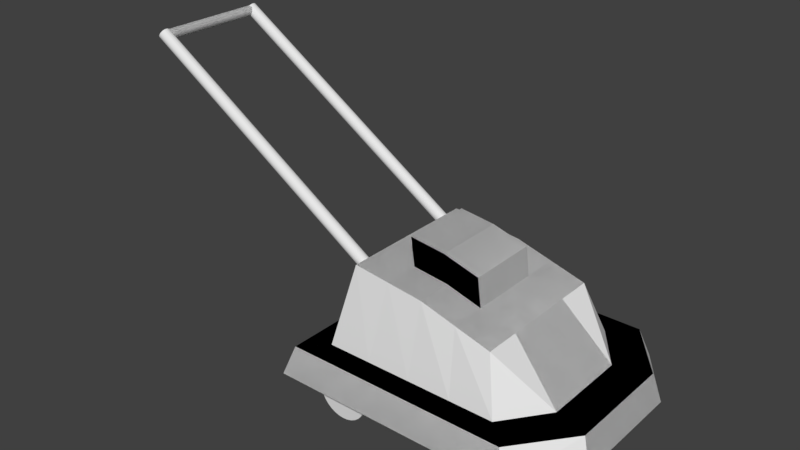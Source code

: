 # Source: lawnmower.blend  (saved by Blender 2.80.75; exported with 4.5.12 LTS)
import bpy
from mathutils import Matrix  # noqa: F401  (used for matrix-valued properties, if any)

bpy.ops.wm.read_factory_settings(use_empty=True)
scene = bpy.context.scene
scene.name = 'Scene'

# ---- collections
col_collection_1 = bpy.data.collections.new('Collection 1'); scene.collection.children.link(col_collection_1)

# ---- world
world_world = bpy.data.worlds.new('World'); scene.world = world_world
world_world.color = (0.05088, 0.05088, 0.05088)
world_world.use_sun_shadow = False
world_world.sun_shadow_jitter_overblur = 0.0
world_world.cycles.sampling_method = 'MANUAL'

# ---- meshes
me_cylinder_001 = bpy.data.meshes.new('Cylinder.001')
me_cylinder_001.from_pydata([(0.6687, 0.8405, 0.4353), (0.6687, 0.6666, 0.4353), (0.7108, 0.8405, 0.4311), (0.7108, 0.6666, 0.4311), (0.7512, 0.8405, 0.4188), (0.7512, 0.6666, 0.4188), (0.7885, 0.8405, 0.3989), (0.7885, 0.6666, 0.3989), (0.8211, 0.8405, 0.3721), (0.8211, 0.6666, 0.3721), (0.8479, 0.8405, 0.3395), (0.8479, 0.6666, 0.3395), (0.8679, 0.8405, 0.3022), (0.8679, 0.6666, 0.3022), (0.8801, 0.8405, 0.2618), (0.8801, 0.6666, 0.2618), (0.8843, 0.8405, 0.2197), (0.8843, 0.6666, 0.2197), (0.8801, 0.8405, 0.1776), (0.8801, 0.6666, 0.1776), (0.8679, 0.8405, 0.1372), (0.8679, 0.6666, 0.1372), (0.8479, 0.8405, 0.09994), (0.8479, 0.6666, 0.09994), (0.8211, 0.8405, 0.06728), (0.8211, 0.6666, 0.06728), (0.7885, 0.8405, 0.04047), (0.7885, 0.6666, 0.04047), (0.7512, 0.8405, 0.02055), (0.7512, 0.6666, 0.02055), (0.7108, 0.8405, 0.008287), (0.7108, 0.6666, 0.008287), (0.6687, 0.8405, 0.004146), (0.6687, 0.6666, 0.004145), (0.6267, 0.8405, 0.008287), (0.6267, 0.6666, 0.008287), (0.5862, 0.8405, 0.02055), (0.5862, 0.6666, 0.02055), (0.5489, 0.8405, 0.04047), (0.5489, 0.6666, 0.04047), (0.5163, 0.8405, 0.06728), (0.5163, 0.6666, 0.06728), (0.4895, 0.8405, 0.09994), (0.4895, 0.6666, 0.09994), (0.4696, 0.8405, 0.1372), (0.4696, 0.6666, 0.1372), (0.4573, 0.8405, 0.1776), (0.4573, 0.6666, 0.1776), (0.4531, 0.8405, 0.2197), (0.4531, 0.6666, 0.2197), (0.4573, 0.8405, 0.2618), (0.4573, 0.6666, 0.2618), (0.4696, 0.8405, 0.3022), (0.4696, 0.6666, 0.3022), (0.4895, 0.8405, 0.3395), (0.4895, 0.6666, 0.3395), (0.5163, 0.8405, 0.3721), (0.5163, 0.6666, 0.3721), (0.5489, 0.8405, 0.3989), (0.5489, 0.6666, 0.3989), (0.5862, 0.8405, 0.4188), (0.5862, 0.6666, 0.4188), (0.6267, 0.8405, 0.4311), (0.6267, 0.6666, 0.4311)], [], [(0, 1, 3, 2), (2, 3, 5, 4), (4, 5, 7, 6), (6, 7, 9, 8), (8, 9, 11, 10), (10, 11, 13, 12), (12, 13, 15, 14), (14, 15, 17, 16), (16, 17, 19, 18), (18, 19, 21, 20), (20, 21, 23, 22), (22, 23, 25, 24), (24, 25, 27, 26), (26, 27, 29, 28), (28, 29, 31, 30), (30, 31, 33, 32), (32, 33, 35, 34), (34, 35, 37, 36), (36, 37, 39, 38), (38, 39, 41, 40), (40, 41, 43, 42), (42, 43, 45, 44), (44, 45, 47, 46), (46, 47, 49, 48), (48, 49, 51, 50), (50, 51, 53, 52), (52, 53, 55, 54), (54, 55, 57, 56), (56, 57, 59, 58), (58, 59, 61, 60), (3, 1, 63, 61, 59, 57, 55, 53, 51, 49, 47, 45, 43, 41, 39, 37, 35, 33, 31, 29, 27, 25, 23, 21, 19, 17, 15, 13, 11, 9, 7, 5), (60, 61, 63, 62), (62, 63, 1, 0), (0, 2, 4, 6, 8, 10, 12, 14, 16, 18, 20, 22, 24, 26, 28, 30, 32, 34, 36, 38, 40, 42, 44, 46, 48, 50, 52, 54, 56, 58, 60, 62)])
me_cylinder_001.use_remesh_preserve_volume = False
me_cylinder_001.use_remesh_preserve_attributes = False
me_cylinder_001.use_mirror_vertex_groups = False
me_cylinder_001.update()
me_plane = bpy.data.meshes.new('Plane')
me_plane.from_pydata([(-1.0, -1.0, 0.0), (1.0, -1.0, 0.0), (-1.0, 1.0, 0.0), (1.0, 1.0, 0.0), (-0.5, -1.0, 0.0), (0.0, -1.0, 0.0), (0.5, -1.0, 0.0), (0.5, 1.0, 0.0), (0.0, 1.0, 0.0), (-0.5, 1.0, 0.0), (-1.0, 0.5, 0.0), (-1.0, 0.0, 0.0), (-1.0, -0.5, 0.0), (1.367, -0.5, 0.0), (1.367, 0.0, 0.0), (1.367, 0.5, 0.0), (-0.7374, -0.7374, 0.0), (-0.7374, 0.0, 0.0), (-0.7374, 0.7374, 0.0), (0.0, -0.7374, 0.0), (0.0, 0.0, 0.0), (0.0, 0.7374, 0.0), (0.7374, -0.7374, 0.0), (0.7374, 0.0, 0.0), (0.7374, 0.7374, 0.0), (-0.9292, -0.9292, 0.2363), (0.9292, -0.9292, 0.2363), (-0.9292, 0.9292, 0.2363), (0.9292, 0.9292, 0.2363), (-0.4646, -0.9292, 0.2363), (0.0, -0.9292, 0.2363), (0.4646, -0.9292, 0.2363), (0.4646, 0.9292, 0.2363), (0.0, 0.9292, 0.2363), (-0.4646, 0.9292, 0.2363), (-0.9292, 0.4646, 0.2363), (-0.9292, 0.0, 0.2363), (-0.9292, -0.4646, 0.2363), (1.296, -0.4646, 0.2363), (1.296, 0.0, 0.2363), (1.296, 0.4646, 0.2363), (-0.7374, -0.7374, 0.2363), (-0.7374, 0.0, 0.2363), (-0.7374, 0.7374, 0.2363), (0.0, -0.7374, 0.2363), (0.0, 0.7374, 0.2363), (0.7374, -0.7374, 0.2363), (1.012, 0.0, 0.2363), (0.7374, 0.7374, 0.2363), (-0.6001, -0.6001, 0.9112), (-0.6001, 0.0, 0.9112), (-0.6001, 0.6001, 0.9112), (2.467e-09, -0.6001, 0.8382), (2.467e-09, 0.6001, 0.8382), (0.6001, -0.6001, 0.6703), (0.6001, 0.0, 0.6703), (0.6001, 0.6001, 0.6703), (0.25, -1.0, 0.0), (0.25, 1.0, 0.0), (0.3687, -0.7374, 0.0), (0.3687, 0.0, 0.0), (0.3687, 0.7374, 0.0), (0.2323, -0.9292, 0.2363), (0.2323, 0.9292, 0.2363), (0.3687, -0.7374, 0.2363), (0.3687, 0.7374, 0.2363), (0.3, -0.6001, 0.7542), (0.3, 0.0, 0.7542), (0.3, 0.6001, 0.7542), (-0.25, -1.0, 0.0), (-0.25, 1.0, 0.0), (-0.3687, -0.7374, 0.0), (-0.3687, 0.0, 0.0), (-0.3687, 0.7374, 0.0), (-0.2323, -0.9292, 0.2363), (-0.2323, 0.9292, 0.2363), (-0.3687, -0.7374, 0.2363), (-0.3687, 0.7374, 0.2363), (-0.3, -0.6001, 0.8747), (-0.3, 0.0, 0.8747), (-0.3, 0.6001, 0.8747), (-1.0, 0.25, 0.0), (1.367, 0.25, 0.0), (-0.7374, 0.3687, 0.0), (0.0, 0.3687, 0.0), (0.7374, 0.3687, 0.0), (-0.9292, 0.2323, 0.2363), (1.296, 0.2323, 0.2363), (-0.7374, 0.3687, 0.2363), (1.012, 0.3687, 0.2363), (-0.6001, 0.3, 0.9112), (2.467e-09, 0.3, 0.8382), (0.6001, 0.3, 0.6703), (0.3, 0.3, 0.7542), (0.3687, 0.3687, 0.0), (-0.3, 0.3, 0.8747), (-0.3687, 0.3687, 0.0), (-1.0, -0.25, 0.0), (1.367, -0.25, 0.0), (-0.7374, -0.3687, 0.0), (0.0, -0.3687, 0.0), (0.7374, -0.3687, 0.0), (-0.9292, -0.2323, 0.2363), (1.296, -0.2323, 0.2363), (-0.7374, -0.3687, 0.2363), (1.012, -0.3687, 0.2363), (-0.6001, -0.3, 0.9112), (2.467e-09, -0.3, 0.8382), (0.6001, -0.3, 0.6703), (0.3, -0.3, 0.7542), (0.3687, -0.3687, 0.0), (-0.3, -0.3, 0.8747), (-0.3687, -0.3687, 0.0), (-0.03058, 0.0, 1.074), (0.2695, 0.0, 0.9898), (-0.3306, 0.0, 1.11), (-0.03058, 0.3, 1.074), (0.2695, 0.3, 0.9898), (-0.3306, 0.3, 1.11), (-0.03058, -0.3, 1.074), (0.2695, -0.3, 0.9898), (-0.3306, -0.3, 1.11), (-0.6131, 0.5155, 0.8431), (-2.712, 0.5155, 2.185), (-0.6078, 0.5146, 0.8513), (-2.707, 0.5146, 2.193), (-0.6028, 0.5117, 0.8592), (-2.702, 0.5117, 2.201), (-0.5981, 0.5071, 0.8665), (-2.697, 0.5071, 2.208), (-0.594, 0.5009, 0.8729), (-2.693, 0.5009, 2.215), (-0.5907, 0.4933, 0.8781), (-2.69, 0.4933, 2.22), (-0.5882, 0.4847, 0.882), (-2.687, 0.4847, 2.224), (-0.5867, 0.4753, 0.8844), (-2.686, 0.4753, 2.226), (-0.5862, 0.4656, 0.8852), (-2.685, 0.4656, 2.227), (-0.5867, 0.4558, 0.8844), (-2.686, 0.4558, 2.226), (-0.5882, 0.4465, 0.882), (-2.687, 0.4465, 2.224), (-0.5907, 0.4378, 0.8781), (-2.69, 0.4378, 2.22), (-0.594, 0.4303, 0.8729), (-2.693, 0.4303, 2.215), (-0.5981, 0.424, 0.8665), (-2.697, 0.424, 2.208), (-0.6028, 0.4194, 0.8592), (-2.702, 0.4194, 2.201), (-0.6078, 0.4166, 0.8513), (-2.707, 0.4166, 2.193), (-0.6131, 0.4156, 0.8431), (-2.712, 0.4156, 2.185), (-0.6183, 0.4166, 0.8349), (-2.717, 0.4166, 2.177), (-0.6234, 0.4194, 0.827), (-2.723, 0.4194, 2.169), (-0.628, 0.424, 0.8197), (-2.727, 0.424, 2.162), (-0.6321, 0.4303, 0.8133), (-2.731, 0.4303, 2.155), (-0.6354, 0.4378, 0.8081), (-2.735, 0.4378, 2.15), (-0.6379, 0.4465, 0.8042), (-2.737, 0.4465, 2.146), (-0.6394, 0.4558, 0.8018), (-2.739, 0.4558, 2.144), (-0.64, 0.4656, 0.801), (-2.739, 0.4656, 2.143), (-0.6394, 0.4753, 0.8018), (-2.739, 0.4753, 2.144), (-0.6379, 0.4847, 0.8042), (-2.737, 0.4847, 2.146), (-0.6354, 0.4933, 0.8081), (-2.735, 0.4933, 2.15), (-0.6321, 0.5009, 0.8133), (-2.731, 0.5009, 2.155), (-0.628, 0.5071, 0.8197), (-2.727, 0.5071, 2.162), (-0.6234, 0.5117, 0.827), (-2.723, 0.5117, 2.169), (-0.6183, 0.5146, 0.8349), (-2.717, 0.5146, 2.177), (-2.695, 0.4831, 2.129), (-2.695, -0.4831, 2.129), (-2.703, 0.4831, 2.129), (-2.703, -0.4831, 2.129), (-2.711, 0.4831, 2.132), (-2.711, -0.4831, 2.132), (-2.719, 0.4831, 2.136), (-2.719, -0.4831, 2.136), (-2.725, 0.4831, 2.141), (-2.725, -0.4831, 2.141), (-2.73, 0.4831, 2.147), (-2.73, -0.4831, 2.147), (-2.734, 0.4831, 2.155), (-2.734, -0.4831, 2.155), (-2.737, 0.4831, 2.163), (-2.737, -0.4831, 2.163), (-2.737, 0.4831, 2.171), (-2.737, -0.4831, 2.171), (-2.737, 0.4831, 2.179), (-2.737, -0.4831, 2.179), (-2.734, 0.4831, 2.187), (-2.734, -0.4831, 2.187), (-2.73, 0.4831, 2.195), (-2.73, -0.4831, 2.195), (-2.725, 0.4831, 2.201), (-2.725, -0.4831, 2.201), (-2.719, 0.4831, 2.206), (-2.719, -0.4831, 2.206), (-2.711, 0.4831, 2.21), (-2.711, -0.4831, 2.21), (-2.703, 0.4831, 2.213), (-2.703, -0.4831, 2.213), (-2.695, 0.4831, 2.214), (-2.695, -0.4831, 2.214), (-2.687, 0.4831, 2.213), (-2.687, -0.4831, 2.213), (-2.679, 0.4831, 2.21), (-2.679, -0.4831, 2.21), (-2.671, 0.4831, 2.206), (-2.671, -0.4831, 2.206), (-2.665, 0.4831, 2.201), (-2.665, -0.4831, 2.201), (-2.66, 0.4831, 2.195), (-2.66, -0.4831, 2.195), (-2.656, 0.4831, 2.187), (-2.656, -0.4831, 2.187), (-2.653, 0.4831, 2.179), (-2.653, -0.4831, 2.179), (-2.652, 0.4831, 2.171), (-2.652, -0.4831, 2.171), (-2.653, 0.4831, 2.163), (-2.653, -0.4831, 2.163), (-2.656, 0.4831, 2.155), (-2.656, -0.4831, 2.155), (-2.66, 0.4831, 2.147), (-2.66, -0.4831, 2.147), (-2.665, 0.4831, 2.141), (-2.665, -0.4831, 2.141), (-2.671, 0.4831, 2.136), (-2.671, -0.4831, 2.136), (-2.679, 0.4831, 2.132), (-2.679, -0.4831, 2.132), (-2.687, 0.4831, 2.129), (-2.687, -0.4831, 2.129)], [], [(24, 7, 3, 15), (10, 2, 9, 18), (73, 70, 8, 21), (61, 58, 7, 24), (57, 59, 22, 6), (110, 60, 23, 101), (94, 61, 24, 85), (69, 71, 19, 5), (112, 72, 20, 100), (96, 73, 21, 84), (0, 12, 16, 4), (97, 11, 17, 99), (81, 10, 18, 83), (6, 22, 13, 1), (101, 23, 14, 98), (85, 24, 15, 82), (48, 40, 28, 32), (35, 43, 34, 27), (77, 45, 33, 75), (65, 48, 32, 63), (62, 31, 46, 64), (89, 48, 56, 92), (104, 41, 49, 106), (74, 30, 44, 76), (76, 44, 52, 78), (77, 43, 51, 80), (25, 29, 41, 37), (102, 104, 42, 36), (86, 88, 43, 35), (31, 26, 38, 46), (105, 103, 39, 47), (89, 87, 40, 48), (57, 6, 31, 62), (81, 11, 36, 86), (3, 7, 32, 28), (12, 0, 25, 37), (97, 12, 37, 102), (58, 8, 33, 63), (6, 1, 26, 31), (1, 13, 38, 26), (70, 9, 34, 75), (15, 3, 28, 40), (98, 14, 39, 103), (9, 2, 27, 34), (82, 15, 40, 87), (0, 4, 29, 25), (69, 5, 30, 74), (2, 10, 35, 27), (109, 108, 55, 67), (93, 92, 56, 68), (107, 109, 120, 119), (95, 91, 53, 80), (88, 42, 50, 90), (65, 45, 53, 68), (64, 46, 54, 66), (105, 47, 55, 108), (44, 64, 66, 52), (48, 65, 68, 56), (91, 93, 68, 53), (111, 107, 119, 121), (7, 58, 63, 32), (5, 57, 62, 30), (30, 62, 64, 44), (45, 65, 63, 33), (84, 21, 61, 94), (100, 20, 60, 110), (5, 19, 59, 57), (21, 8, 58, 61), (90, 95, 80, 51), (106, 111, 79, 50), (4, 69, 74, 29), (8, 70, 75, 33), (45, 77, 80, 53), (41, 76, 78, 49), (29, 74, 76, 41), (43, 77, 75, 34), (83, 18, 73, 96), (99, 17, 72, 112), (4, 16, 71, 69), (18, 9, 70, 73), (17, 83, 96, 72), (50, 79, 95, 90), (20, 84, 94, 60), (79, 111, 121, 115), (43, 88, 90, 51), (109, 67, 114, 120), (67, 55, 92, 93), (14, 82, 87, 39), (10, 81, 86, 35), (47, 39, 87, 89), (36, 42, 88, 86), (47, 89, 92, 55), (23, 85, 82, 14), (11, 81, 83, 17), (72, 96, 84, 20), (60, 94, 85, 23), (16, 99, 112, 71), (49, 78, 111, 106), (19, 100, 110, 59), (52, 66, 109, 107), (46, 105, 108, 54), (78, 52, 107, 111), (66, 54, 108, 109), (13, 98, 103, 38), (11, 97, 102, 36), (46, 38, 103, 105), (37, 41, 104, 102), (42, 104, 106, 50), (22, 101, 98, 13), (12, 97, 99, 16), (71, 112, 100, 19), (59, 110, 101, 22), (121, 119, 113, 115), (119, 120, 114, 113), (113, 114, 117, 116), (115, 113, 116, 118), (95, 79, 115, 118), (67, 93, 117, 114), (91, 95, 118, 116), (93, 91, 116, 117), (122, 123, 125, 124), (124, 125, 127, 126), (126, 127, 129, 128), (128, 129, 131, 130), (130, 131, 133, 132), (132, 133, 135, 134), (134, 135, 137, 136), (136, 137, 139, 138), (138, 139, 141, 140), (140, 141, 143, 142), (142, 143, 145, 144), (144, 145, 147, 146), (146, 147, 149, 148), (148, 149, 151, 150), (150, 151, 153, 152), (152, 153, 155, 154), (154, 155, 157, 156), (156, 157, 159, 158), (158, 159, 161, 160), (160, 161, 163, 162), (162, 163, 165, 164), (164, 165, 167, 166), (166, 167, 169, 168), (168, 169, 171, 170), (170, 171, 173, 172), (172, 173, 175, 174), (174, 175, 177, 176), (176, 177, 179, 178), (178, 179, 181, 180), (180, 181, 183, 182), (125, 123, 185, 183, 181, 179, 177, 175, 173, 171, 169, 167, 165, 163, 161, 159, 157, 155, 153, 151, 149, 147, 145, 143, 141, 139, 137, 135, 133, 131, 129, 127), (182, 183, 185, 184), (184, 185, 123, 122), (122, 124, 126, 128, 130, 132, 134, 136, 138, 140, 142, 144, 146, 148, 150, 152, 154, 156, 158, 160, 162, 164, 166, 168, 170, 172, 174, 176, 178, 180, 182, 184), (186, 187, 189, 188), (188, 189, 191, 190), (190, 191, 193, 192), (192, 193, 195, 194), (194, 195, 197, 196), (196, 197, 199, 198), (198, 199, 201, 200), (200, 201, 203, 202), (202, 203, 205, 204), (204, 205, 207, 206), (206, 207, 209, 208), (208, 209, 211, 210), (210, 211, 213, 212), (212, 213, 215, 214), (214, 215, 217, 216), (216, 217, 219, 218), (218, 219, 221, 220), (220, 221, 223, 222), (222, 223, 225, 224), (224, 225, 227, 226), (226, 227, 229, 228), (228, 229, 231, 230), (230, 231, 233, 232), (232, 233, 235, 234), (234, 235, 237, 236), (236, 237, 239, 238), (238, 239, 241, 240), (240, 241, 243, 242), (242, 243, 245, 244), (244, 245, 247, 246), (189, 187, 249, 247, 245, 243, 241, 239, 237, 235, 233, 231, 229, 227, 225, 223, 221, 219, 217, 215, 213, 211, 209, 207, 205, 203, 201, 199, 197, 195, 193, 191), (246, 247, 249, 248), (248, 249, 187, 186), (186, 188, 190, 192, 194, 196, 198, 200, 202, 204, 206, 208, 210, 212, 214, 216, 218, 220, 222, 224, 226, 228, 230, 232, 234, 236, 238, 240, 242, 244, 246, 248)])
me_plane.use_remesh_preserve_volume = False
me_plane.use_remesh_preserve_attributes = False
me_plane.use_mirror_vertex_groups = False
me_plane.update()

# ---- objects
ob_cylinder = bpy.data.objects.new('Cylinder', me_cylinder_001)
ob_plane = bpy.data.objects.new('Plane', me_plane)

# ---- transforms, parenting, visibility, modifiers, constraints
ob_cylinder.location = (0.1245, 0.0, 0.0)
ob_cylinder.lineart.crease_threshold = 0.0
_m = ob_cylinder.modifiers.new('Mirror', 'MIRROR')
_m.use_axis = (True, True, False)
ob_plane.location = (0.0, 0.0, 0.2921)
ob_plane.lineart.crease_threshold = 0.0
_m = ob_plane.modifiers.new('Mirror', 'MIRROR')
_m.use_axis = (False, True, False)

# ---- collection membership
col_collection_1.objects.link(ob_cylinder)
col_collection_1.objects.link(ob_plane)

# ---- scene / render settings (as saved in the file)
scene.frame_start = 1; scene.frame_end = 250; scene.frame_set(1)
scene.render.engine = 'BLENDER_EEVEE_NEXT'
scene.render.resolution_percentage = 50
scene.render.dither_intensity = 0.0
scene.cycles.use_denoising = False
scene.cycles.samples = 128
scene.cycles.sampling_pattern = 'TABULATED_SOBOL'
scene.cycles.use_adaptive_sampling = False
scene.cycles.use_light_tree = False
scene.cycles.blur_glossy = 0.0
scene.cycles.sample_clamp_indirect = 0.0
scene.view_settings.view_transform = 'Standard'
bpy.context.view_layer.update()

# ---- added for rendering (the .blend has no active camera and no usable light): camera, sun
cam_auto = bpy.data.cameras.new('AutoCamera')
cam_auto.lens = 50.0
cam_auto.sensor_width = 36.0
cam_auto.clip_end = 1000.0
ob_auto_camera = bpy.data.objects.new('AutoCamera', cam_auto)
scene.collection.objects.link(ob_auto_camera)
ob_auto_camera.location = (4.13802, -5.78894, 5.12098)
ob_auto_camera.rotation_euler = (1.09748, -7.21219e-08, 0.694738)
scene.camera = ob_auto_camera
light_auto_sun = bpy.data.lights.new('AutoSun', 'SUN')
light_auto_sun.energy = 3.0
light_auto_sun.angle = 0.0523599
ob_auto_sun = bpy.data.objects.new('AutoSun', light_auto_sun)
scene.collection.objects.link(ob_auto_sun)
ob_auto_sun.rotation_euler = (0.872665, 0.174533, 0.523599)
bpy.context.view_layer.update()
